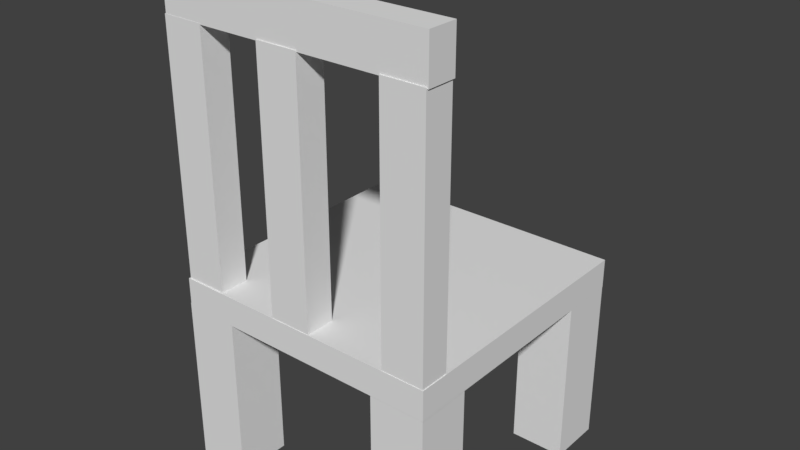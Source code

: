 # Source: Chair.blend  (saved by Blender 2.78.0; exported with 4.5.12 LTS)
import bpy
from mathutils import Matrix  # noqa: F401  (used for matrix-valued properties, if any)

bpy.ops.wm.read_factory_settings(use_empty=True)
scene = bpy.context.scene
scene.name = 'Scene'

# ---- collections
col_collection_1 = bpy.data.collections.new('Collection 1'); scene.collection.children.link(col_collection_1)

# ---- world
world_world = bpy.data.worlds.new('World'); scene.world = world_world
world_world.color = (0.05088, 0.05088, 0.05088)
world_world.use_sun_shadow = False
world_world.sun_shadow_jitter_overblur = 0.0
world_world.cycles.sampling_method = 'MANUAL'

# ---- meshes
me_cube_001 = bpy.data.meshes.new('Cube.001')
me_cube_001.from_pydata([(-1.0, -1.0, -1.0), (-1.0, -1.0, 1.0), (-1.0, 1.0, -1.0), (-1.0, 1.0, 1.0), (1.0, -1.0, -1.0), (1.0, -1.0, 1.0), (1.0, 1.0, -1.0), (1.0, 1.0, 1.0)], [], [(0, 1, 3, 2), (2, 3, 7, 6), (6, 7, 5, 4), (4, 5, 1, 0), (2, 6, 4, 0), (7, 3, 1, 5)])
me_cube_001.use_remesh_preserve_volume = False
me_cube_001.use_remesh_preserve_attributes = False
me_cube_001.use_mirror_vertex_groups = False
me_cube_001.update()
me_cube_002 = bpy.data.meshes.new('Cube.002')
me_cube_002.from_pydata([(-1.0, -1.0, -1.0), (-1.0, -1.0, 1.0), (-1.0, 1.0, -1.0), (-1.0, 1.0, 1.0), (1.0, -1.0, -1.0), (1.0, -1.0, 1.0), (1.0, 1.0, -1.0), (1.0, 1.0, 1.0)], [], [(0, 1, 3, 2), (2, 3, 7, 6), (6, 7, 5, 4), (4, 5, 1, 0), (2, 6, 4, 0), (7, 3, 1, 5)])
me_cube_002.use_remesh_preserve_volume = False
me_cube_002.use_remesh_preserve_attributes = False
me_cube_002.use_mirror_vertex_groups = False
me_cube_002.update()
me_cube_003 = bpy.data.meshes.new('Cube.003')
me_cube_003.from_pydata([(-1.0, -1.0, -1.0), (-1.0, -1.0, 1.0), (-1.0, 1.0, -1.0), (-1.0, 1.0, 1.0), (1.0, -1.0, -1.0), (1.0, -1.0, 1.0), (1.0, 1.0, -1.0), (1.0, 1.0, 1.0)], [], [(0, 1, 3, 2), (2, 3, 7, 6), (6, 7, 5, 4), (4, 5, 1, 0), (2, 6, 4, 0), (7, 3, 1, 5)])
me_cube_003.use_remesh_preserve_volume = False
me_cube_003.use_remesh_preserve_attributes = False
me_cube_003.use_mirror_vertex_groups = False
me_cube_003.update()
me_cube_004 = bpy.data.meshes.new('Cube.004')
me_cube_004.from_pydata([(-1.0, -1.0, -1.0), (-1.0, -1.0, 1.0), (-1.0, 1.0, -1.0), (-1.0, 1.0, 1.0), (1.0, -1.0, -1.0), (1.0, -1.0, 1.0), (1.0, 1.0, -1.0), (1.0, 1.0, 1.0)], [], [(0, 1, 3, 2), (2, 3, 7, 6), (6, 7, 5, 4), (4, 5, 1, 0), (2, 6, 4, 0), (7, 3, 1, 5)])
me_cube_004.use_remesh_preserve_volume = False
me_cube_004.use_remesh_preserve_attributes = False
me_cube_004.use_mirror_vertex_groups = False
me_cube_004.update()
me_cube_005 = bpy.data.meshes.new('Cube.005')
me_cube_005.from_pydata([(-1.0, -1.0, -1.0), (-1.0, -1.0, 1.0), (-1.0, 1.0, -1.0), (-1.0, 1.0, 1.0), (1.0, -1.0, -1.0), (1.0, -1.0, 1.0), (1.0, 1.0, -1.0), (1.0, 1.0, 1.0)], [], [(0, 1, 3, 2), (2, 3, 7, 6), (6, 7, 5, 4), (4, 5, 1, 0), (2, 6, 4, 0), (7, 3, 1, 5)])
me_cube_005.use_remesh_preserve_volume = False
me_cube_005.use_remesh_preserve_attributes = False
me_cube_005.use_mirror_vertex_groups = False
me_cube_005.update()
me_cube_006 = bpy.data.meshes.new('Cube.006')
me_cube_006.from_pydata([(-1.0, -1.0, -1.0), (-1.0, -1.0, 1.0), (-1.0, 1.0, -1.0), (-1.0, 1.0, 1.0), (1.0, -1.0, -1.0), (1.0, -1.0, 1.0), (1.0, 1.0, -1.0), (1.0, 1.0, 1.0)], [], [(0, 1, 3, 2), (2, 3, 7, 6), (6, 7, 5, 4), (4, 5, 1, 0), (2, 6, 4, 0), (7, 3, 1, 5)])
me_cube_006.use_remesh_preserve_volume = False
me_cube_006.use_remesh_preserve_attributes = False
me_cube_006.use_mirror_vertex_groups = False
me_cube_006.update()
me_cube_007 = bpy.data.meshes.new('Cube.007')
me_cube_007.from_pydata([(-1.0, -1.0, -1.0), (-1.0, -1.0, 1.0), (-1.0, 1.0, -1.0), (-1.0, 1.0, 1.0), (1.0, -1.0, -1.0), (1.0, -1.0, 1.0), (1.0, 1.0, -1.0), (1.0, 1.0, 1.0)], [], [(0, 1, 3, 2), (2, 3, 7, 6), (6, 7, 5, 4), (4, 5, 1, 0), (2, 6, 4, 0), (7, 3, 1, 5)])
me_cube_007.use_remesh_preserve_volume = False
me_cube_007.use_remesh_preserve_attributes = False
me_cube_007.use_mirror_vertex_groups = False
me_cube_007.update()
me_cube_008 = bpy.data.meshes.new('Cube.008')
me_cube_008.from_pydata([(-1.0, -1.0, -1.0), (-1.0, -1.0, 1.0), (-1.0, 1.0, -1.0), (-1.0, 1.0, 1.0), (1.0, -1.0, -1.0), (1.0, -1.0, 1.0), (1.0, 1.0, -1.0), (1.0, 1.0, 1.0)], [], [(0, 1, 3, 2), (2, 3, 7, 6), (6, 7, 5, 4), (4, 5, 1, 0), (2, 6, 4, 0), (7, 3, 1, 5)])
me_cube_008.use_remesh_preserve_volume = False
me_cube_008.use_remesh_preserve_attributes = False
me_cube_008.use_mirror_vertex_groups = False
me_cube_008.update()
me_cube_009 = bpy.data.meshes.new('Cube.009')
me_cube_009.from_pydata([(-1.0, -1.0, -1.0), (-1.0, -1.0, 1.0), (-1.0, 1.0, -1.0), (-1.0, 1.0, 1.0), (1.0, -1.0, -1.0), (1.0, -1.0, 1.0), (1.0, 1.0, -1.0), (1.0, 1.0, 1.0)], [], [(0, 1, 3, 2), (2, 3, 7, 6), (6, 7, 5, 4), (4, 5, 1, 0), (2, 6, 4, 0), (7, 3, 1, 5)])
me_cube_009.use_remesh_preserve_volume = False
me_cube_009.use_remesh_preserve_attributes = False
me_cube_009.use_mirror_vertex_groups = False
me_cube_009.update()

# ---- objects
ob_cube_001 = bpy.data.objects.new('Cube.001', me_cube_001)
ob_cube_002 = bpy.data.objects.new('Cube.002', me_cube_002)
ob_cube_003 = bpy.data.objects.new('Cube.003', me_cube_003)
ob_cube_004 = bpy.data.objects.new('Cube.004', me_cube_004)
ob_cube_005 = bpy.data.objects.new('Cube.005', me_cube_005)
ob_cube_006 = bpy.data.objects.new('Cube.006', me_cube_006)
ob_cube_007 = bpy.data.objects.new('Cube.007', me_cube_007)
ob_cube_008 = bpy.data.objects.new('Cube.008', me_cube_008)
ob_cube_009 = bpy.data.objects.new('Cube.009', me_cube_009)

# ---- transforms, parenting, visibility, modifiers, constraints
ob_cube_001.location = (-0.9869, 0.9405, 0.6279)
ob_cube_001.scale = (0.2253, 0.2253, 0.7007)
ob_cube_001.lineart.crease_threshold = 0.0
ob_cube_002.location = (0.8224, 0.9371, 0.6279)
ob_cube_002.scale = (0.2253, 0.2253, 0.7007)
ob_cube_002.lineart.crease_threshold = 0.0
ob_cube_003.location = (0.8153, -0.8482, 0.6279)
ob_cube_003.scale = (0.2253, 0.2253, 0.7007)
ob_cube_003.lineart.crease_threshold = 0.0
ob_cube_004.location = (-0.9869, -0.855, 0.6279)
ob_cube_004.scale = (0.2253, 0.2253, 0.7007)
ob_cube_004.lineart.crease_threshold = 0.0
ob_cube_005.location = (-0.07863, 0.04105, 1.426)
ob_cube_005.scale = (1.127, 1.123, 0.1216)
ob_cube_005.lineart.crease_threshold = 0.0
ob_cube_006.location = (0.8688, -0.9563, 2.455)
ob_cube_006.rotation_euler = (-1.571, 1.571, 0.0)
ob_cube_006.scale = (1.127, 0.173, 0.1216)
ob_cube_006.lineart.crease_threshold = 0.0
ob_cube_007.location = (-0.1446, -0.9561, 2.455)
ob_cube_007.rotation_euler = (-1.571, 1.571, 0.0)
ob_cube_007.scale = (1.127, 0.173, 0.1216)
ob_cube_007.lineart.crease_threshold = 0.0
ob_cube_008.location = (-1.022, -0.9497, 2.455)
ob_cube_008.rotation_euler = (-1.571, 1.571, 0.0)
ob_cube_008.scale = (1.127, 0.173, 0.1216)
ob_cube_008.lineart.crease_threshold = 0.0
ob_cube_009.location = (-0.06647, -0.9484, 3.745)
ob_cube_009.rotation_euler = (-1.571, 3.142, -0.0)
ob_cube_009.scale = (1.119, 0.173, 0.1216)
ob_cube_009.lineart.crease_threshold = 0.0

# ---- collection membership
col_collection_1.objects.link(ob_cube_001)
col_collection_1.objects.link(ob_cube_002)
col_collection_1.objects.link(ob_cube_003)
col_collection_1.objects.link(ob_cube_004)
col_collection_1.objects.link(ob_cube_005)
col_collection_1.objects.link(ob_cube_006)
col_collection_1.objects.link(ob_cube_007)
col_collection_1.objects.link(ob_cube_008)
col_collection_1.objects.link(ob_cube_009)

# ---- scene / render settings (as saved in the file)
scene.frame_start = 1; scene.frame_end = 250; scene.frame_set(1)
scene.render.engine = 'BLENDER_EEVEE_NEXT'
scene.render.resolution_percentage = 50
scene.render.dither_intensity = 0.0
scene.cycles.use_denoising = False
scene.cycles.samples = 128
scene.cycles.sampling_pattern = 'TABULATED_SOBOL'
scene.cycles.light_sampling_threshold = 0.0
scene.cycles.use_adaptive_sampling = False
scene.cycles.use_light_tree = False
scene.cycles.blur_glossy = 0.0
scene.cycles.sample_clamp_indirect = 0.0
scene.view_settings.view_transform = 'Standard'
bpy.context.view_layer.update()

# ---- added for rendering (the .blend has no active camera and no usable light): camera, sun
cam_auto = bpy.data.cameras.new('AutoCamera')
cam_auto.lens = 50.0
cam_auto.sensor_width = 36.0
cam_auto.clip_end = 1000.0
ob_auto_camera = bpy.data.objects.new('AutoCamera', cam_auto)
scene.collection.objects.link(ob_auto_camera)
ob_auto_camera.location = (4.64773, -5.6315, 5.70482)
ob_auto_camera.rotation_euler = (1.09748, -7.21219e-08, 0.694738)
scene.camera = ob_auto_camera
light_auto_sun = bpy.data.lights.new('AutoSun', 'SUN')
light_auto_sun.energy = 3.0
light_auto_sun.angle = 0.0523599
ob_auto_sun = bpy.data.objects.new('AutoSun', light_auto_sun)
scene.collection.objects.link(ob_auto_sun)
ob_auto_sun.rotation_euler = (0.872665, 0.174533, 0.523599)
bpy.context.view_layer.update()
